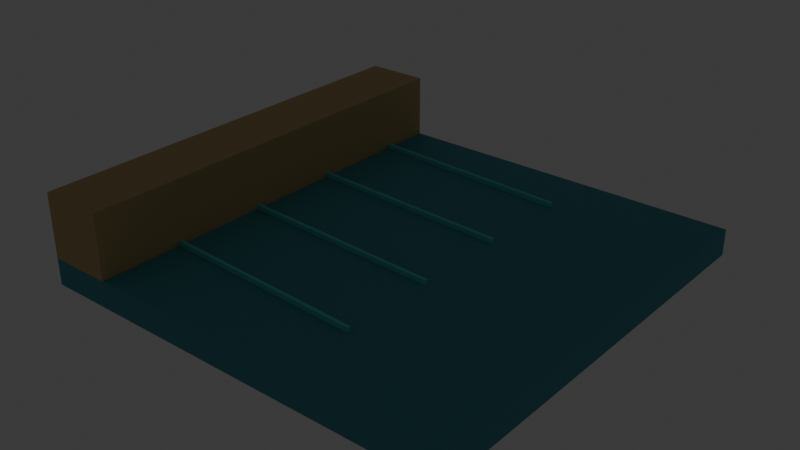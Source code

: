 # Source: source.blend  (saved by Blender 5.2.44; exported with 4.5.12 LTS)
import bpy
from mathutils import Matrix  # noqa: F401  (used for matrix-valued properties, if any)

bpy.ops.wm.read_factory_settings(use_empty=True)
scene = bpy.context.scene
scene.name = 'Scene'

# ---- collections
col_collection = bpy.data.collections.new('Collection'); scene.collection.children.link(col_collection)
col_terrain_grass_flat = bpy.data.collections.new('terrain-grass-flat'); scene.collection.children.link(col_terrain_grass_flat)
col_terrain_grass_block = bpy.data.collections.new('terrain-grass-block'); scene.collection.children.link(col_terrain_grass_block)
col_terrain_grass_edge = bpy.data.collections.new('terrain-grass-edge'); scene.collection.children.link(col_terrain_grass_edge)
col_terrain_grass_outer_corner = bpy.data.collections.new('terrain-grass-outer-corner'); scene.collection.children.link(col_terrain_grass_outer_corner)
col_terrain_grass_inner_corner = bpy.data.collections.new('terrain-grass-inner-corner'); scene.collection.children.link(col_terrain_grass_inner_corner)
col_terrain_grass_slope = bpy.data.collections.new('terrain-grass-slope'); scene.collection.children.link(col_terrain_grass_slope)
col_terrain_grass_stairs = bpy.data.collections.new('terrain-grass-stairs'); scene.collection.children.link(col_terrain_grass_stairs)
col_terrain_grass_pillar = bpy.data.collections.new('terrain-grass-pillar'); scene.collection.children.link(col_terrain_grass_pillar)
col_terrain_soil_flat = bpy.data.collections.new('terrain-soil-flat'); scene.collection.children.link(col_terrain_soil_flat)
col_terrain_soil_block = bpy.data.collections.new('terrain-soil-block'); scene.collection.children.link(col_terrain_soil_block)
col_terrain_soil_edge = bpy.data.collections.new('terrain-soil-edge'); scene.collection.children.link(col_terrain_soil_edge)
col_terrain_soil_outer_corner = bpy.data.collections.new('terrain-soil-outer-corner'); scene.collection.children.link(col_terrain_soil_outer_corner)
col_terrain_soil_inner_corner = bpy.data.collections.new('terrain-soil-inner-corner'); scene.collection.children.link(col_terrain_soil_inner_corner)
col_terrain_soil_slope = bpy.data.collections.new('terrain-soil-slope'); scene.collection.children.link(col_terrain_soil_slope)
col_terrain_soil_stairs = bpy.data.collections.new('terrain-soil-stairs'); scene.collection.children.link(col_terrain_soil_stairs)
col_terrain_soil_pillar = bpy.data.collections.new('terrain-soil-pillar'); scene.collection.children.link(col_terrain_soil_pillar)
col_terrain_sand_flat = bpy.data.collections.new('terrain-sand-flat'); scene.collection.children.link(col_terrain_sand_flat)
col_terrain_sand_block = bpy.data.collections.new('terrain-sand-block'); scene.collection.children.link(col_terrain_sand_block)
col_terrain_sand_edge = bpy.data.collections.new('terrain-sand-edge'); scene.collection.children.link(col_terrain_sand_edge)
col_terrain_sand_outer_corner = bpy.data.collections.new('terrain-sand-outer-corner'); scene.collection.children.link(col_terrain_sand_outer_corner)
col_terrain_sand_inner_corner = bpy.data.collections.new('terrain-sand-inner-corner'); scene.collection.children.link(col_terrain_sand_inner_corner)
col_terrain_sand_slope = bpy.data.collections.new('terrain-sand-slope'); scene.collection.children.link(col_terrain_sand_slope)
col_terrain_sand_stairs = bpy.data.collections.new('terrain-sand-stairs'); scene.collection.children.link(col_terrain_sand_stairs)
col_terrain_sand_pillar = bpy.data.collections.new('terrain-sand-pillar'); scene.collection.children.link(col_terrain_sand_pillar)
col_terrain_rock_flat = bpy.data.collections.new('terrain-rock-flat'); scene.collection.children.link(col_terrain_rock_flat)
col_terrain_rock_block = bpy.data.collections.new('terrain-rock-block'); scene.collection.children.link(col_terrain_rock_block)
col_terrain_rock_edge = bpy.data.collections.new('terrain-rock-edge'); scene.collection.children.link(col_terrain_rock_edge)
col_terrain_rock_outer_corner = bpy.data.collections.new('terrain-rock-outer-corner'); scene.collection.children.link(col_terrain_rock_outer_corner)
col_terrain_rock_inner_corner = bpy.data.collections.new('terrain-rock-inner-corner'); scene.collection.children.link(col_terrain_rock_inner_corner)
col_terrain_rock_slope = bpy.data.collections.new('terrain-rock-slope'); scene.collection.children.link(col_terrain_rock_slope)
col_terrain_rock_stairs = bpy.data.collections.new('terrain-rock-stairs'); scene.collection.children.link(col_terrain_rock_stairs)
col_terrain_rock_pillar = bpy.data.collections.new('terrain-rock-pillar'); scene.collection.children.link(col_terrain_rock_pillar)
col_terrain_snow_flat = bpy.data.collections.new('terrain-snow-flat'); scene.collection.children.link(col_terrain_snow_flat)
col_terrain_snow_block = bpy.data.collections.new('terrain-snow-block'); scene.collection.children.link(col_terrain_snow_block)
col_terrain_snow_edge = bpy.data.collections.new('terrain-snow-edge'); scene.collection.children.link(col_terrain_snow_edge)
col_terrain_snow_outer_corner = bpy.data.collections.new('terrain-snow-outer-corner'); scene.collection.children.link(col_terrain_snow_outer_corner)
col_terrain_snow_inner_corner = bpy.data.collections.new('terrain-snow-inner-corner'); scene.collection.children.link(col_terrain_snow_inner_corner)
col_terrain_snow_slope = bpy.data.collections.new('terrain-snow-slope'); scene.collection.children.link(col_terrain_snow_slope)
col_terrain_snow_stairs = bpy.data.collections.new('terrain-snow-stairs'); scene.collection.children.link(col_terrain_snow_stairs)
col_terrain_snow_pillar = bpy.data.collections.new('terrain-snow-pillar'); scene.collection.children.link(col_terrain_snow_pillar)
col_terrain_metal_flat = bpy.data.collections.new('terrain-metal-flat'); scene.collection.children.link(col_terrain_metal_flat)
col_terrain_metal_block = bpy.data.collections.new('terrain-metal-block'); scene.collection.children.link(col_terrain_metal_block)
col_terrain_metal_edge = bpy.data.collections.new('terrain-metal-edge'); scene.collection.children.link(col_terrain_metal_edge)
col_terrain_metal_outer_corner = bpy.data.collections.new('terrain-metal-outer-corner'); scene.collection.children.link(col_terrain_metal_outer_corner)
col_terrain_metal_inner_corner = bpy.data.collections.new('terrain-metal-inner-corner'); scene.collection.children.link(col_terrain_metal_inner_corner)
col_terrain_metal_slope = bpy.data.collections.new('terrain-metal-slope'); scene.collection.children.link(col_terrain_metal_slope)
col_terrain_metal_stairs = bpy.data.collections.new('terrain-metal-stairs'); scene.collection.children.link(col_terrain_metal_stairs)
col_terrain_metal_pillar = bpy.data.collections.new('terrain-metal-pillar'); scene.collection.children.link(col_terrain_metal_pillar)
col_terrain_water_deep = bpy.data.collections.new('terrain-water-deep'); scene.collection.children.link(col_terrain_water_deep)
col_terrain_water_shallow = bpy.data.collections.new('terrain-water-shallow'); scene.collection.children.link(col_terrain_water_shallow)
col_terrain_water_shore = bpy.data.collections.new('terrain-water-shore'); scene.collection.children.link(col_terrain_water_shore)

# ---- materials (node trees are filled in below, after node groups)
mat_poly_surface = bpy.data.materials.new('poly.surface')
mat_poly_metal = bpy.data.materials.new('poly.metal')
mat_poly_glass = bpy.data.materials.new('poly.glass')
mat_poly_light = bpy.data.materials.new('poly.light')

# ---- material node trees
mat_poly_surface.use_nodes = True; mat_poly_surface.node_tree.nodes.clear()
_N = mat_poly_surface.node_tree.nodes; _L = mat_poly_surface.node_tree.links
n0 = _N.new('ShaderNodeBsdfPrincipled'); n0.name = 'Principled BSDF'; n0.location = (-200, 100)
n0.inputs[2].default_value = 0.8
n0.inputs[10].default_value = 0.005
n1 = _N.new('ShaderNodeOutputMaterial'); n1.name = 'Material Output'; n1.location = (200, 100)
n2 = _N.new('ShaderNodeVertexColor'); n2.name = 'Palette'; n2.location = (0, 0)
n2.layer_name = 'Color'
_L.new(n0.outputs[0], n1.inputs[0])
_L.new(n2.outputs[0], n0.inputs[0])
n1.is_active_output = True
mat_poly_metal.use_nodes = True; mat_poly_metal.node_tree.nodes.clear()
_N = mat_poly_metal.node_tree.nodes; _L = mat_poly_metal.node_tree.links
n0 = _N.new('ShaderNodeBsdfPrincipled'); n0.name = 'Principled BSDF'; n0.location = (-200, 100)
n0.inputs[1].default_value = 0.5
n0.inputs[2].default_value = 0.4
n0.inputs[10].default_value = 0.005
n1 = _N.new('ShaderNodeOutputMaterial'); n1.name = 'Material Output'; n1.location = (200, 100)
n2 = _N.new('ShaderNodeVertexColor'); n2.name = 'Palette'; n2.location = (0, 0)
n2.layer_name = 'Color'
_L.new(n0.outputs[0], n1.inputs[0])
_L.new(n2.outputs[0], n0.inputs[0])
n1.is_active_output = True
mat_poly_glass.use_nodes = True; mat_poly_glass.node_tree.nodes.clear()
_N = mat_poly_glass.node_tree.nodes; _L = mat_poly_glass.node_tree.links
n0 = _N.new('ShaderNodeBsdfPrincipled'); n0.name = 'Principled BSDF'; n0.location = (-200, 100)
n0.inputs[1].default_value = 0.25
n0.inputs[2].default_value = 0.22
n0.inputs[10].default_value = 0.005
n1 = _N.new('ShaderNodeOutputMaterial'); n1.name = 'Material Output'; n1.location = (200, 100)
n2 = _N.new('ShaderNodeVertexColor'); n2.name = 'Palette'; n2.location = (0, 0)
n2.layer_name = 'Color'
_L.new(n0.outputs[0], n1.inputs[0])
_L.new(n2.outputs[0], n0.inputs[0])
n1.is_active_output = True
mat_poly_light.use_nodes = True; mat_poly_light.node_tree.nodes.clear()
_N = mat_poly_light.node_tree.nodes; _L = mat_poly_light.node_tree.links
n0 = _N.new('ShaderNodeBsdfPrincipled'); n0.name = 'Principled BSDF'; n0.location = (-200, 100)
n0.inputs[10].default_value = 0.005
n0.inputs[28].default_value = 1.5
n1 = _N.new('ShaderNodeOutputMaterial'); n1.name = 'Material Output'; n1.location = (200, 100)
n2 = _N.new('ShaderNodeVertexColor'); n2.name = 'Palette'; n2.location = (0, 0)
n2.layer_name = 'Color'
_L.new(n0.outputs[0], n1.inputs[0])
_L.new(n2.outputs[0], n0.inputs[0])
_L.new(n2.outputs[0], n0.inputs[27])
n1.is_active_output = True

# ---- world
world_world = bpy.data.worlds.new('World'); scene.world = world_world
world_world.use_nodes = True; world_world.node_tree.nodes.clear()
_N = world_world.node_tree.nodes; _L = world_world.node_tree.links
n0 = _N.new('ShaderNodeOutputWorld'); n0.name = 'World Output'; n0.location = (200, 100)
n1 = _N.new('ShaderNodeBackground'); n1.name = 'Background'; n1.location = (-200, 100)
n1.inputs[0].default_value = (0.05088, 0.05088, 0.05088, 1.0)
_L.new(n1.outputs[0], n0.inputs[0])
n0.is_active_output = True
world_world.color = (0.05088, 0.05088, 0.05088)
world_world.sun_shadow_jitter_overblur = 0.0

# ---- meshes
me_terrain_water_shore__body = bpy.data.meshes.new('terrain-water-shore__body')
me_terrain_water_shore__body.from_pydata([(-1.0, 1.0, -0.125), (-1.0, -1.0, -0.125), (-1.0, 1.0, 0.0), (-1.0, -1.0, 0.0), (1.0, 1.0, -0.125), (1.0, -1.0, -0.125), (1.0, 1.0, 0.0), (1.0, -1.0, 0.0), (-0.6996, 0.7575, 0.0225), (-0.7004, 0.7425, 0.0225), (0.3004, 0.7075, 0.0225), (0.2996, 0.6925, 0.0225), (-0.6996, 0.7575, -0.0025), (-0.7004, 0.7425, -0.0025), (0.3004, 0.7075, -0.0025), (0.2996, 0.6925, -0.0025), (-0.6996, 0.3075, 0.0225), (-0.7004, 0.2925, 0.0225), (0.3004, 0.2575, 0.0225), (0.2996, 0.2425, 0.0225), (-0.6996, 0.3075, -0.0025), (-0.7004, 0.2925, -0.0025), (0.3004, 0.2575, -0.0025), (0.2996, 0.2425, -0.0025), (-0.6996, -0.1425, 0.0225), (-0.7004, -0.1575, 0.0225), (0.3004, -0.1925, 0.0225), (0.2996, -0.2075, 0.0225), (-0.6996, -0.1425, -0.0025), (-0.7004, -0.1575, -0.0025), (0.3004, -0.1925, -0.0025), (0.2996, -0.2075, -0.0025), (-0.6996, -0.5925, 0.0225), (-0.7004, -0.6075, 0.0225), (0.3004, -0.6425, 0.0225), (0.2996, -0.6575, 0.0225), (-0.6996, -0.5925, -0.0025), (-0.7004, -0.6075, -0.0025), (0.3004, -0.6425, -0.0025), (0.2996, -0.6575, -0.0025), (-1.0, 1.0, 0.0), (-1.0, -1.0, 0.0), (-1.0, 1.0, 0.3), (-1.0, -1.0, 0.3), (-0.7, 1.0, 0.0), (-0.7, -1.0, 0.0), (-0.7, 1.0, 0.3), (-0.7, -1.0, 0.3)], [], [(0, 1, 3, 2), (2, 3, 7, 6), (6, 7, 5, 4), (4, 5, 1, 0), (2, 6, 4, 0), (7, 3, 1, 5), (8, 9, 11, 10), (10, 11, 15, 14), (14, 15, 13, 12), (12, 13, 9, 8), (10, 14, 12, 8), (15, 11, 9, 13), (16, 17, 19, 18), (18, 19, 23, 22), (22, 23, 21, 20), (20, 21, 17, 16), (18, 22, 20, 16), (23, 19, 17, 21), (24, 25, 27, 26), (26, 27, 31, 30), (30, 31, 29, 28), (28, 29, 25, 24), (26, 30, 28, 24), (31, 27, 25, 29), (32, 33, 35, 34), (34, 35, 39, 38), (38, 39, 37, 36), (36, 37, 33, 32), (34, 38, 36, 32), (39, 35, 33, 37), (40, 41, 43, 42), (42, 43, 47, 46), (46, 47, 45, 44), (44, 45, 41, 40), (42, 46, 44, 40), (47, 43, 41, 45)])
_ca = me_terrain_water_shore__body.color_attributes.new('Color', 'FLOAT_COLOR', 'CORNER')
_ca.data.foreach_set('color', [0.07819, 0.3372, 0.402, 1.0, 0.07819, 0.3372, 0.402, 1.0, 0.07819, 0.3372, 0.402, 1.0, 0.07819, 0.3372, 0.402, 1.0, 0.07819, 0.3372, 0.402, 1.0, 0.07819, 0.3372, 0.402, 1.0, 0.07819, 0.3372, 0.402, 1.0, 0.07819, 0.3372, 0.402, 1.0, 0.07819, 0.3372, 0.402, 1.0, 0.07819, 0.3372, 0.402, 1.0, 0.07819, 0.3372, 0.402, 1.0, 0.07819, 0.3372, 0.402, 1.0, 0.07819, 0.3372, 0.402, 1.0, 0.07819, 0.3372, 0.402, 1.0, 0.07819, 0.3372, 0.402, 1.0, 0.07819, 0.3372, 0.402, 1.0, 0.07819, 0.3372, 0.402, 1.0, 0.07819, 0.3372, 0.402, 1.0, 0.07819, 0.3372, 0.402, 1.0, 0.07819, 0.3372, 0.402, 1.0, 0.07819, 0.3372, 0.402, 1.0, 0.07819, 0.3372, 0.402, 1.0, 0.07819, 0.3372, 0.402, 1.0, 0.07819, 0.3372, 0.402, 1.0, 0.15, 0.6939, 0.6939, 1.0, 0.15, 0.6939, 0.6939, 1.0, 0.15, 0.6939, 0.6939, 1.0, 0.15, 0.6939, 0.6939, 1.0, 0.15, 0.6939, 0.6939, 1.0, 0.15, 0.6939, 0.6939, 1.0, 0.15, 0.6939, 0.6939, 1.0, 0.15, 0.6939, 0.6939, 1.0, 0.15, 0.6939, 0.6939, 1.0, 0.15, 0.6939, 0.6939, 1.0, 0.15, 0.6939, 0.6939, 1.0, 0.15, 0.6939, 0.6939, 1.0, 0.15, 0.6939, 0.6939, 1.0, 0.15, 0.6939, 0.6939, 1.0, 0.15, 0.6939, 0.6939, 1.0, 0.15, 0.6939, 0.6939, 1.0, 0.15, 0.6939, 0.6939, 1.0, 0.15, 0.6939, 0.6939, 1.0, 0.15, 0.6939, 0.6939, 1.0, 0.15, 0.6939, 0.6939, 1.0, 0.15, 0.6939, 0.6939, 1.0, 0.15, 0.6939, 0.6939, 1.0, 0.15, 0.6939, 0.6939, 1.0, 0.15, 0.6939, 0.6939, 1.0, 0.15, 0.6939, 0.6939, 1.0, 0.15, 0.6939, 0.6939, 1.0, 0.15, 0.6939, 0.6939, 1.0, 0.15, 0.6939, 0.6939, 1.0, 0.15, 0.6939, 0.6939, 1.0, 0.15, 0.6939, 0.6939, 1.0, 0.15, 0.6939, 0.6939, 1.0, 0.15, 0.6939, 0.6939, 1.0, 0.15, 0.6939, 0.6939, 1.0, 0.15, 0.6939, 0.6939, 1.0, 0.15, 0.6939, 0.6939, 1.0, 0.15, 0.6939, 0.6939, 1.0, 0.15, 0.6939, 0.6939, 1.0, 0.15, 0.6939, 0.6939, 1.0, 0.15, 0.6939, 0.6939, 1.0, 0.15, 0.6939, 0.6939, 1.0, 0.15, 0.6939, 0.6939, 1.0, 0.15, 0.6939, 0.6939, 1.0, 0.15, 0.6939, 0.6939, 1.0, 0.15, 0.6939, 0.6939, 1.0, 0.15, 0.6939, 0.6939, 1.0, 0.15, 0.6939, 0.6939, 1.0, 0.15, 0.6939, 0.6939, 1.0, 0.15, 0.6939, 0.6939, 1.0, 0.15, 0.6939, 0.6939, 1.0, 0.15, 0.6939, 0.6939, 1.0, 0.15, 0.6939, 0.6939, 1.0, 0.15, 0.6939, 0.6939, 1.0, 0.15, 0.6939, 0.6939, 1.0, 0.15, 0.6939, 0.6939, 1.0, 0.15, 0.6939, 0.6939, 1.0, 0.15, 0.6939, 0.6939, 1.0, 0.15, 0.6939, 0.6939, 1.0, 0.15, 0.6939, 0.6939, 1.0, 0.15, 0.6939, 0.6939, 1.0, 0.15, 0.6939, 0.6939, 1.0, 0.15, 0.6939, 0.6939, 1.0, 0.15, 0.6939, 0.6939, 1.0, 0.15, 0.6939, 0.6939, 1.0, 0.15, 0.6939, 0.6939, 1.0, 0.15, 0.6939, 0.6939, 1.0, 0.15, 0.6939, 0.6939, 1.0, 0.15, 0.6939, 0.6939, 1.0, 0.15, 0.6939, 0.6939, 1.0, 0.15, 0.6939, 0.6939, 1.0, 0.15, 0.6939, 0.6939, 1.0, 0.15, 0.6939, 0.6939, 1.0, 0.15, 0.6939, 0.6939, 1.0, 0.15, 0.6939, 0.6939, 1.0, 0.15, 0.6939, 0.6939, 1.0, 0.15, 0.6939, 0.6939, 1.0, 0.15, 0.6939, 0.6939, 1.0, 0.15, 0.6939, 0.6939, 1.0, 0.15, 0.6939, 0.6939, 1.0, 0.15, 0.6939, 0.6939, 1.0, 0.15, 0.6939, 0.6939, 1.0, 0.15, 0.6939, 0.6939, 1.0, 0.15, 0.6939, 0.6939, 1.0, 0.15, 0.6939, 0.6939, 1.0, 0.15, 0.6939, 0.6939, 1.0, 0.15, 0.6939, 0.6939, 1.0, 0.15, 0.6939, 0.6939, 1.0, 0.15, 0.6939, 0.6939, 1.0, 0.15, 0.6939, 0.6939, 1.0, 0.15, 0.6939, 0.6939, 1.0, 0.15, 0.6939, 0.6939, 1.0, 0.15, 0.6939, 0.6939, 1.0, 0.15, 0.6939, 0.6939, 1.0, 0.15, 0.6939, 0.6939, 1.0, 0.15, 0.6939, 0.6939, 1.0, 0.15, 0.6939, 0.6939, 1.0, 0.15, 0.6939, 0.6939, 1.0, 0.5972, 0.4342, 0.1946, 1.0, 0.5972, 0.4342, 0.1946, 1.0, 0.5972, 0.4342, 0.1946, 1.0, 0.5972, 0.4342, 0.1946, 1.0, 0.5972, 0.4342, 0.1946, 1.0, 0.5972, 0.4342, 0.1946, 1.0, 0.5972, 0.4342, 0.1946, 1.0, 0.5972, 0.4342, 0.1946, 1.0, 0.5972, 0.4342, 0.1946, 1.0, 0.5972, 0.4342, 0.1946, 1.0, 0.5972, 0.4342, 0.1946, 1.0, 0.5972, 0.4342, 0.1946, 1.0, 0.5972, 0.4342, 0.1946, 1.0, 0.5972, 0.4342, 0.1946, 1.0, 0.5972, 0.4342, 0.1946, 1.0, 0.5972, 0.4342, 0.1946, 1.0, 0.5972, 0.4342, 0.1946, 1.0, 0.5972, 0.4342, 0.1946, 1.0, 0.5972, 0.4342, 0.1946, 1.0, 0.5972, 0.4342, 0.1946, 1.0, 0.5972, 0.4342, 0.1946, 1.0, 0.5972, 0.4342, 0.1946, 1.0, 0.5972, 0.4342, 0.1946, 1.0, 0.5972, 0.4342, 0.1946, 1.0])
me_terrain_water_shore__body.materials.append(mat_poly_surface)
me_terrain_water_shore__body.materials.append(mat_poly_metal)
me_terrain_water_shore__body.materials.append(mat_poly_glass)
me_terrain_water_shore__body.materials.append(mat_poly_light)
me_terrain_water_shore__body.update()

# ---- objects
ob_terrain_water_shore = bpy.data.objects.new('terrain-water-shore', None)
ob_terrain_water_shore__body = bpy.data.objects.new('terrain-water-shore__body', me_terrain_water_shore__body)

# ---- transforms, parenting, visibility, modifiers, constraints
ob_terrain_water_shore.location = (0.0, 0.0, 0.0)
ob_terrain_water_shore__body.parent = ob_terrain_water_shore
ob_terrain_water_shore__body.location = (0.0, 0.0, 0.0)

# ---- collection membership
col_terrain_water_shore.objects.link(ob_terrain_water_shore)
col_terrain_water_shore.objects.link(ob_terrain_water_shore__body)

# ---- scene / render settings (as saved in the file)
scene.frame_start = 1; scene.frame_end = 250; scene.frame_set(1)
scene.render.engine = 'BLENDER_EEVEE_NEXT'
scene.render.fps = 30
scene.render.bake_bias = 0.0
scene.render.bake_samples = 0
scene.render.compositor_device = 'GPU'
scene.eevee.use_volume_custom_range = False
scene.eevee.fast_gi_thickness_near = 0.1
scene.eevee.fast_gi_thickness_far = 0.0
scene.eevee.ray_tracing_options.screen_trace_thickness = 0.1
bpy.context.view_layer.update()

# ---- added for rendering (the .blend has no active camera): camera
cam_auto = bpy.data.cameras.new('AutoCamera')
cam_auto.lens = 50.0
cam_auto.sensor_width = 36.0
cam_auto.clip_end = 1000.0
ob_auto_camera = bpy.data.objects.new('AutoCamera', cam_auto)
scene.collection.objects.link(ob_auto_camera)
ob_auto_camera.location = (2.64631, -3.17557, 2.20455)
ob_auto_camera.rotation_euler = (1.09748, -7.21219e-08, 0.694738)
scene.camera = ob_auto_camera
bpy.context.view_layer.update()
